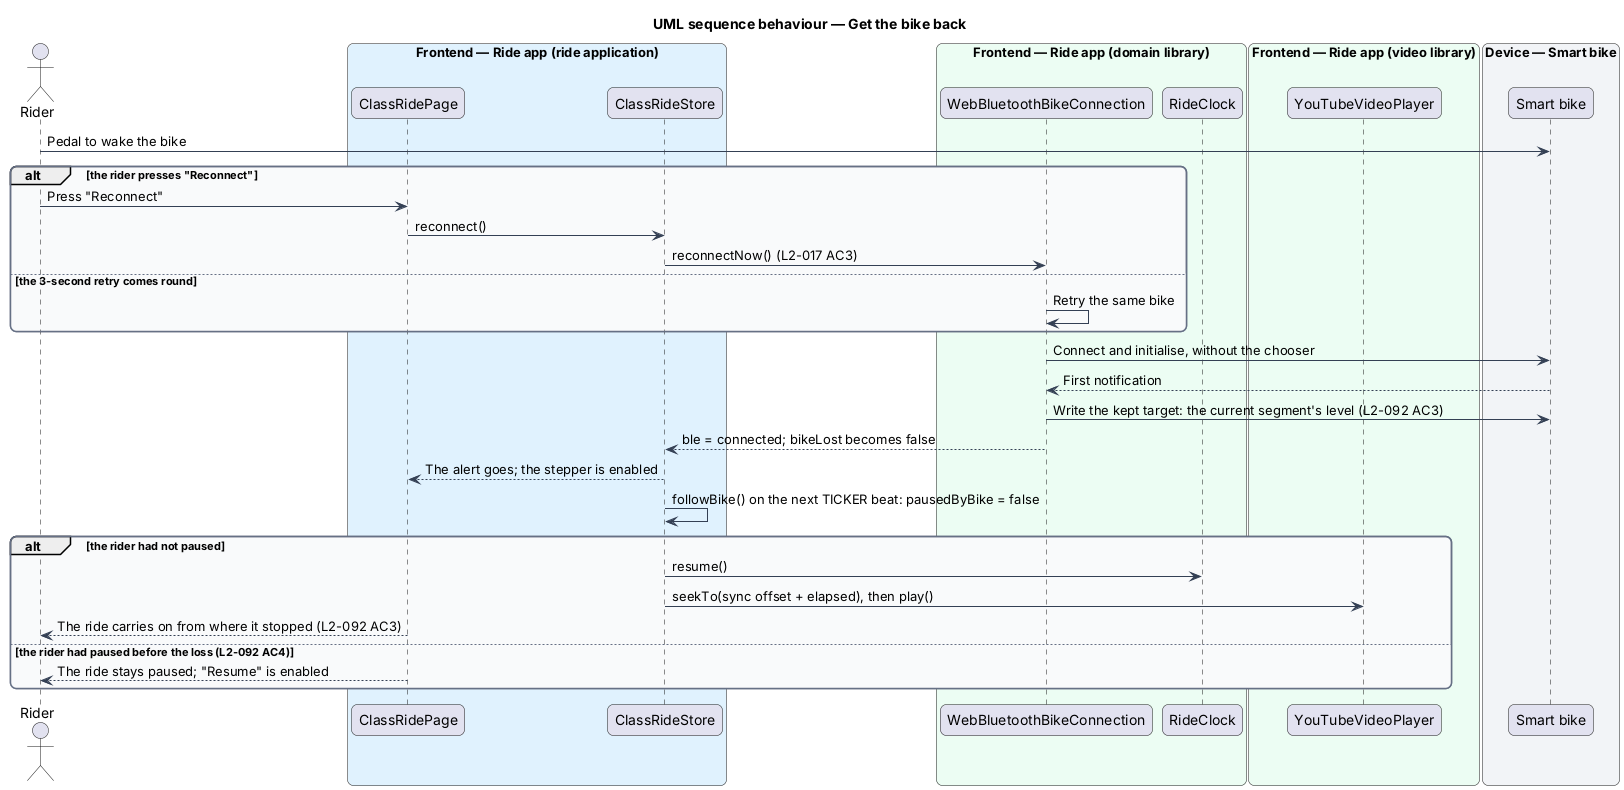

The diagram above was rendered by PlantUML. Its source (embedded in the PNG):
@startuml
title UML sequence behaviour — Get the bike back
skinparam backgroundColor #FFFFFF
skinparam shadowing false
skinparam roundcorner 12
skinparam defaultFontName Arial
skinparam ArrowColor #344054
skinparam rectangle {
  BorderColor #344054
  FontColor #101828
}
skinparam package {
  BorderColor #667085
  FontColor #101828
  BackgroundColor #F9FAFB
}
actor "Rider" as rider
box "Frontend — Ride app (ride application)" #E0F2FE
  participant "ClassRidePage" as page
  participant "ClassRideStore" as store
end box
box "Frontend — Ride app (domain library)" #ECFDF3
  participant "WebBluetoothBikeConnection" as conn
  participant "RideClock" as clock
end box
box "Frontend — Ride app (video library)" #ECFDF3
  participant "YouTubeVideoPlayer" as player
end box
box "Device — Smart bike" #F2F4F7
  participant "Smart bike" as bike
end box
rider -> bike : Pedal to wake the bike
alt the rider presses "Reconnect"
  rider -> page : Press "Reconnect"
  page -> store : reconnect()
  store -> conn : reconnectNow() (L2-017 AC3)
else the 3-second retry comes round
  conn -> conn : Retry the same bike
end
conn -> bike : Connect and initialise, without the chooser
bike --> conn : First notification
conn -> bike : Write the kept target: the current segment's level (L2-092 AC3)
conn --> store : ble = connected; bikeLost becomes false
store --> page : The alert goes; the stepper is enabled
store -> store : followBike() on the next TICKER beat: pausedByBike = false
alt the rider had not paused
  store -> clock : resume()
  store -> player : seekTo(sync offset + elapsed), then play()
  page --> rider : The ride carries on from where it stopped (L2-092 AC3)
else the rider had paused before the loss (L2-092 AC4)
  page --> rider : The ride stays paused; "Resume" is enabled
end
@enduml